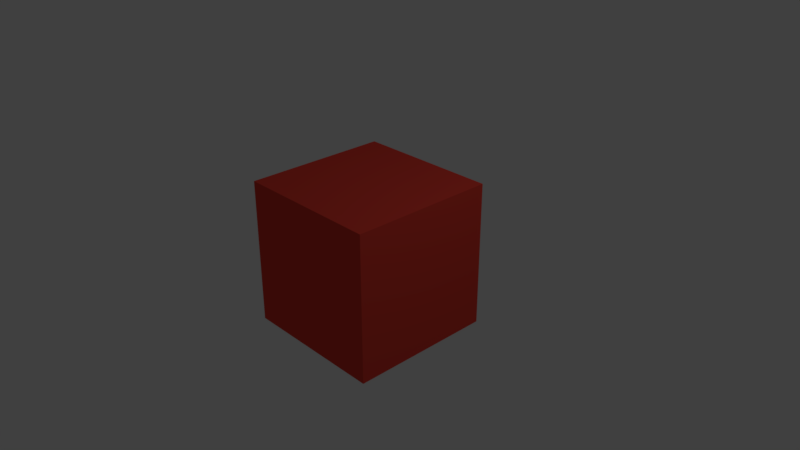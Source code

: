 # Source: 280-cycles-no-compositing.blend  (saved by Blender 2.80.29; exported with 4.5.12 LTS)
import bpy
from mathutils import Matrix  # noqa: F401  (used for matrix-valued properties, if any)

bpy.ops.wm.read_factory_settings(use_empty=True)
scene = bpy.context.scene
scene.name = 'Scene'

# ---- collections
col_collection_1 = bpy.data.collections.new('Collection 1'); scene.collection.children.link(col_collection_1)

# ---- materials (node trees are filled in below, after node groups)
mat_material = bpy.data.materials.new('Material')
mat_material.alpha_threshold = 0.0
mat_material.diffuse_color = (0.8, 0.06105, 0.04247, 1.0)
mat_material.roughness = 0.5
mat_material.line_color = (0.0, 0.0, 0.0, 1.0)

# ---- material node trees

# ---- world
world_world = bpy.data.worlds.new('World'); scene.world = world_world
world_world.color = (0.05088, 0.05088, 0.05088)
world_world.use_sun_shadow = False
world_world.sun_shadow_jitter_overblur = 0.0
world_world.cycles.sampling_method = 'MANUAL'

# ---- cameras
cam_camera = bpy.data.cameras.new('Camera')
cam_camera.clip_end = 100.0
cam_camera.lens = 35.0
cam_camera.sensor_width = 32.0
cam_camera.sensor_height = 18.0
cam_camera.ortho_scale = 7.314
cam_camera.dof.focus_distance = 0.0

# ---- lights
light_lamp = bpy.data.lights.new('Lamp', 'POINT')
light_lamp.transmission_factor = 0.0
light_lamp.cutoff_distance = 30.0
light_lamp.energy = 100.0
light_lamp.shadow_buffer_clip_start = 1.001
light_lamp.shadow_soft_size = 0.1
light_lamp.shadow_maximum_resolution = 0.006
light_lamp.use_absolute_resolution = True

# ---- meshes
me_cube = bpy.data.meshes.new('Cube')
me_cube.from_pydata([(1.0, 1.0, -1.0), (1.0, -1.0, -1.0), (-1.0, -1.0, -1.0), (-1.0, 1.0, -1.0), (1.0, 1.0, 1.0), (1.0, -1.0, 1.0), (-1.0, -1.0, 1.0), (-1.0, 1.0, 1.0)], [], [(0, 1, 2, 3), (4, 7, 6, 5), (0, 4, 5, 1), (1, 5, 6, 2), (2, 6, 7, 3), (4, 0, 3, 7)])
me_cube.materials.append(mat_material)
me_cube.use_remesh_preserve_volume = False
me_cube.use_remesh_preserve_attributes = False
me_cube.use_mirror_vertex_groups = False
me_cube.update()

# ---- objects
ob_cube = bpy.data.objects.new('Cube', me_cube)
ob_lamp = bpy.data.objects.new('Lamp', light_lamp)
ob_camera = bpy.data.objects.new('Camera', cam_camera)

# ---- transforms, parenting, visibility, modifiers, constraints
ob_cube.location = (0.0, 0.0, 0.0)
ob_cube.lock_rotations_4d = False
ob_cube.empty_display_type = 'ARROWS'
ob_cube.lineart.crease_threshold = 0.0
ob_lamp.location = (4.076, 1.005, 5.904)
ob_lamp.rotation_euler = (0.6503, 0.05522, 1.866)
ob_lamp.lock_rotations_4d = False
ob_lamp.empty_display_type = 'ARROWS'
ob_lamp.color = (0.0, 0.0, 0.0, 0.0)
ob_lamp.lineart.crease_threshold = 0.0
ob_camera.location = (7.481, -6.508, 5.344)
ob_camera.rotation_euler = (1.109, 0.0, 0.8149)
ob_camera.lock_rotations_4d = False
ob_camera.empty_display_type = 'ARROWS'
ob_camera.color = (0.0, 0.0, 0.0, 0.0)
ob_camera.display_type = 'WIRE'
ob_camera.lineart.crease_threshold = 0.0

# ---- collection membership
col_collection_1.objects.link(ob_cube)
col_collection_1.objects.link(ob_lamp)
col_collection_1.objects.link(ob_camera)

# ---- scene / render settings (as saved in the file)
scene.camera = ob_camera
scene.frame_start = 1; scene.frame_end = 250; scene.frame_set(1)
scene.render.engine = 'CYCLES'
scene.render.resolution_percentage = 50
scene.render.dither_intensity = 0.0
scene.cycles.use_denoising = False
scene.cycles.samples = 128
scene.cycles.sampling_pattern = 'TABULATED_SOBOL'
scene.cycles.light_sampling_threshold = 0.0
scene.cycles.use_adaptive_sampling = False
scene.cycles.use_light_tree = False
scene.cycles.blur_glossy = 0.0
scene.cycles.sample_clamp_indirect = 0.0
scene.view_settings.view_transform = 'Standard'
bpy.context.view_layer.update()
